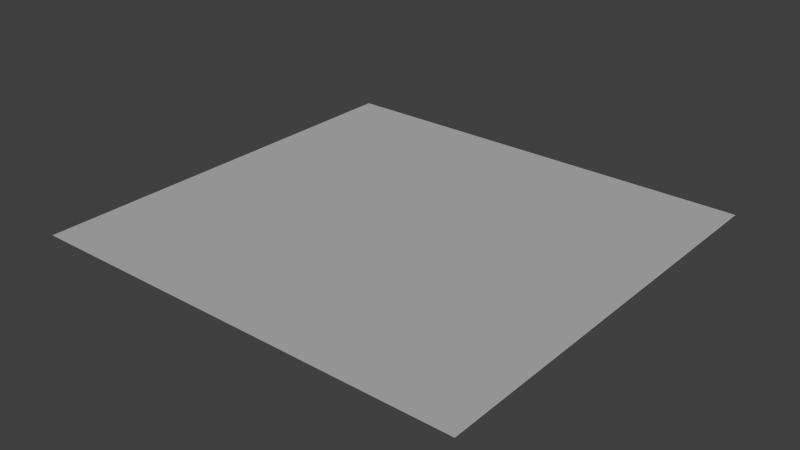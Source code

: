 # Source: empty.blend  (saved by Blender 2.68.0; exported with 4.5.12 LTS)
import bpy
from mathutils import Matrix  # noqa: F401  (used for matrix-valued properties, if any)

bpy.ops.wm.read_factory_settings(use_empty=True)
scene = bpy.context.scene
scene.name = 'Scene'

# ---- collections
col_collection_1 = bpy.data.collections.new('Collection 1'); scene.collection.children.link(col_collection_1)

# ---- materials (node trees are filled in below, after node groups)
mat_material = bpy.data.materials.new('Material')
mat_material.alpha_threshold = 0.0
mat_material.use_transparent_shadow = False
mat_material.roughness = 0.5
mat_material.line_color = (0.0, 0.0, 0.0, 1.0)

# ---- material node trees

# ---- world
world_world = bpy.data.worlds.new('World'); scene.world = world_world
world_world.color = (0.05088, 0.05088, 0.05088)
world_world.use_sun_shadow = False
world_world.sun_shadow_jitter_overblur = 0.0
world_world.cycles.sampling_method = 'MANUAL'
world_world.cycles.sample_map_resolution = 256

# ---- lights
light_sun = bpy.data.lights.new('Sun', 'SUN')
light_sun.transmission_factor = 0.0
light_sun.angle = 0.1993
light_sun.energy = 1.0
light_sun.shadow_buffer_clip_start = 0.5
light_sun.shadow_soft_size = 0.1
light_sun.shadow_cascade_max_distance = 1000.0
light_sun.cycles.use_multiple_importance_sampling = False

# ---- meshes
me_cube = bpy.data.meshes.new('Cube')
me_cube.from_pydata([(17.68, 17.46, -1.0), (17.68, -16.52, -1.0), (-18.1, -16.52, -1.0), (-18.1, 17.46, -1.0), (17.68, 17.46, 1.0), (17.68, -16.52, 1.0), (-18.1, -16.52, 1.0), (-18.1, 17.46, 1.0)], [], [(0, 1, 2, 3), (4, 7, 6, 5), (0, 4, 5, 1), (1, 5, 6, 2), (2, 6, 7, 3), (4, 0, 3, 7)])
me_cube.materials.append(mat_material)
me_cube.use_remesh_preserve_volume = False
me_cube.use_remesh_preserve_attributes = False
me_cube.use_mirror_vertex_groups = False
me_cube.update()

# ---- objects
ob_sun = bpy.data.objects.new('Sun', light_sun)
ob_ground = bpy.data.objects.new('Ground', me_cube)

# ---- transforms, parenting, visibility, modifiers, constraints
ob_sun.location = (1.909, -7.477, 288.4)
ob_sun.lineart.crease_threshold = 0.0
ob_ground.location = (0.0, 0.0, -0.06529)
ob_ground.scale = (20.0, 20.0, 0.06522)
ob_ground.lock_rotations_4d = False
ob_ground.empty_display_type = 'ARROWS'
ob_ground.lineart.crease_threshold = 0.0

# ---- collection membership
col_collection_1.objects.link(ob_sun)
col_collection_1.objects.link(ob_ground)

# ---- scene / render settings (as saved in the file)
scene.frame_start = 1; scene.frame_end = 250; scene.frame_set(1)
scene.render.engine = 'BLENDER_EEVEE_NEXT'
scene.render.image_settings.color_mode = 'RGB'
scene.render.image_settings.compression = 90
scene.render.resolution_percentage = 50
scene.render.dither_intensity = 0.0
scene.render.bake_margin = 2
scene.render.bake_bias = 0.0
scene.cycles.use_denoising = False
scene.cycles.samples = 10
scene.cycles.sampling_pattern = 'TABULATED_SOBOL'
scene.cycles.light_sampling_threshold = 0.0
scene.cycles.use_adaptive_sampling = False
scene.cycles.use_light_tree = False
scene.cycles.blur_glossy = 0.0
scene.cycles.volume_bounces = 1
scene.cycles.pixel_filter_type = 'GAUSSIAN'
scene.cycles.sample_clamp_indirect = 0.0
scene.view_settings.view_transform = 'Standard'
bpy.context.view_layer.update()

# ---- added for rendering (the .blend has no active camera): camera
cam_auto = bpy.data.cameras.new('AutoCamera')
cam_auto.lens = 50.0
cam_auto.sensor_width = 36.0
cam_auto.clip_end = 16024.1
ob_auto_camera = bpy.data.objects.new('AutoCamera', cam_auto)
scene.collection.objects.link(ob_auto_camera)
ob_auto_camera.location = (908.79, -1086.3, 730.379)
ob_auto_camera.rotation_euler = (1.09748, -7.21219e-08, 0.694738)
scene.camera = ob_auto_camera
bpy.context.view_layer.update()
